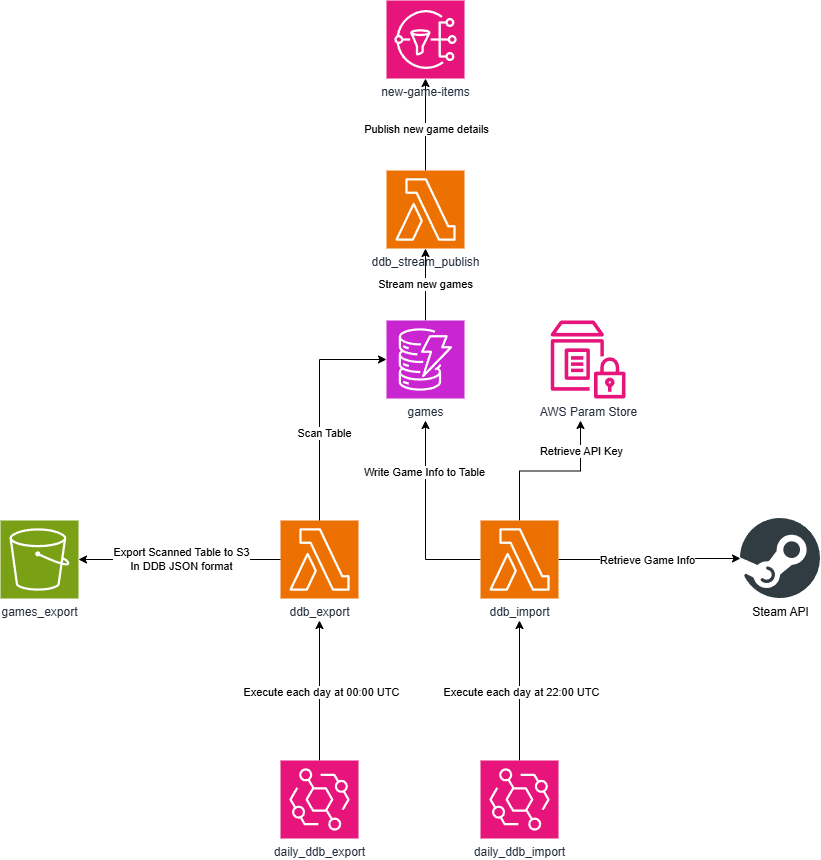

The diagram above was exported from draw.io. Its source (the exported page's mxGraphModel, read from the mxfile embedded in the PNG):
<mxGraphModel dx="1883" dy="2156" grid="1" gridSize="10" guides="1" tooltips="1" connect="1" arrows="1" fold="1" page="1" pageScale="1" pageWidth="827" pageHeight="1169" math="0" shadow="0">
  <root>
    <mxCell id="0" />
    <mxCell id="1" parent="0" />
    <mxCell id="KEWozGnOqUjmBXkbmv5w-20" edge="1" parent="1" source="KEWozGnOqUjmBXkbmv5w-2" style="edgeStyle=orthogonalEdgeStyle;rounded=0;orthogonalLoop=1;jettySize=auto;html=1;exitX=0;exitY=0.5;exitDx=0;exitDy=0;exitPerimeter=0;">
      <mxGeometry relative="1" as="geometry">
        <mxPoint x="375" y="260" as="targetPoint" />
      </mxGeometry>
    </mxCell>
    <mxCell id="KEWozGnOqUjmBXkbmv5w-28" connectable="0" parent="KEWozGnOqUjmBXkbmv5w-20" style="edgeLabel;html=1;align=center;verticalAlign=middle;resizable=0;points=[];" value="Write Game Info to Table" vertex="1">
      <mxGeometry relative="1" x="-0.2429" y="2" as="geometry">
        <mxPoint y="-70" as="offset" />
      </mxGeometry>
    </mxCell>
    <mxCell id="KEWozGnOqUjmBXkbmv5w-26" edge="1" parent="1" source="KEWozGnOqUjmBXkbmv5w-2" style="edgeStyle=orthogonalEdgeStyle;rounded=0;orthogonalLoop=1;jettySize=auto;html=1;entryX=0;entryY=0.5;entryDx=0;entryDy=0;" target="KEWozGnOqUjmBXkbmv5w-25">
      <mxGeometry relative="1" as="geometry" />
    </mxCell>
    <mxCell id="KEWozGnOqUjmBXkbmv5w-27" connectable="0" parent="KEWozGnOqUjmBXkbmv5w-26" style="edgeLabel;html=1;align=center;verticalAlign=middle;resizable=0;points=[];" value="Retrieve Game Info" vertex="1">
      <mxGeometry relative="1" x="0.0442" y="-1" as="geometry">
        <mxPoint x="-7" as="offset" />
      </mxGeometry>
    </mxCell>
    <mxCell id="KEWozGnOqUjmBXkbmv5w-34" edge="1" parent="1" source="KEWozGnOqUjmBXkbmv5w-2" style="edgeStyle=orthogonalEdgeStyle;rounded=0;orthogonalLoop=1;jettySize=auto;html=1;exitX=0.5;exitY=0;exitDx=0;exitDy=0;exitPerimeter=0;">
      <mxGeometry relative="1" as="geometry">
        <mxPoint x="530" y="260" as="targetPoint" />
      </mxGeometry>
    </mxCell>
    <mxCell id="KEWozGnOqUjmBXkbmv5w-35" connectable="0" parent="KEWozGnOqUjmBXkbmv5w-34" style="edgeLabel;html=1;align=center;verticalAlign=middle;resizable=0;points=[];" value="Retrieve API Key" vertex="1">
      <mxGeometry relative="1" x="-0.0289" y="-2" as="geometry">
        <mxPoint x="33" y="-22" as="offset" />
      </mxGeometry>
    </mxCell>
    <mxCell id="KEWozGnOqUjmBXkbmv5w-2" parent="1" style="sketch=0;points=[[0,0,0],[0.25,0,0],[0.5,0,0],[0.75,0,0],[1,0,0],[0,1,0],[0.25,1,0],[0.5,1,0],[0.75,1,0],[1,1,0],[0,0.25,0],[0,0.5,0],[0,0.75,0],[1,0.25,0],[1,0.5,0],[1,0.75,0]];outlineConnect=0;fontColor=#232F3E;fillColor=#ED7100;strokeColor=#ffffff;dashed=0;verticalLabelPosition=bottom;verticalAlign=top;align=center;html=1;fontSize=12;fontStyle=0;aspect=fixed;shape=mxgraph.aws4.resourceIcon;resIcon=mxgraph.aws4.lambda;" value="ddb_import" vertex="1">
      <mxGeometry height="78" width="78" x="430" y="360" as="geometry" />
    </mxCell>
    <mxCell id="KEWozGnOqUjmBXkbmv5w-6" edge="1" parent="1" source="KEWozGnOqUjmBXkbmv5w-5" style="edgeStyle=orthogonalEdgeStyle;rounded=0;orthogonalLoop=1;jettySize=auto;html=1;">
      <mxGeometry relative="1" as="geometry">
        <Array as="points">
          <mxPoint x="469" y="530" />
          <mxPoint x="469" y="530" />
        </Array>
        <mxPoint x="469" y="460" as="targetPoint" />
      </mxGeometry>
    </mxCell>
    <mxCell id="KEWozGnOqUjmBXkbmv5w-7" connectable="0" parent="KEWozGnOqUjmBXkbmv5w-6" style="edgeLabel;html=1;align=center;verticalAlign=middle;resizable=0;points=[];" value="Execute each day at 22:00 UTC" vertex="1">
      <mxGeometry relative="1" x="-0.0082" y="-1" as="geometry">
        <mxPoint as="offset" />
      </mxGeometry>
    </mxCell>
    <mxCell id="KEWozGnOqUjmBXkbmv5w-5" parent="1" style="sketch=0;points=[[0,0,0],[0.25,0,0],[0.5,0,0],[0.75,0,0],[1,0,0],[0,1,0],[0.25,1,0],[0.5,1,0],[0.75,1,0],[1,1,0],[0,0.25,0],[0,0.5,0],[0,0.75,0],[1,0.25,0],[1,0.5,0],[1,0.75,0]];outlineConnect=0;fontColor=#232F3E;fillColor=#E7157B;strokeColor=#ffffff;dashed=0;verticalLabelPosition=bottom;verticalAlign=top;align=center;html=1;fontSize=12;fontStyle=0;aspect=fixed;shape=mxgraph.aws4.resourceIcon;resIcon=mxgraph.aws4.eventbridge;" value="daily_ddb_import" vertex="1">
      <mxGeometry height="78" width="78" x="430" y="600" as="geometry" />
    </mxCell>
    <mxCell id="KEWozGnOqUjmBXkbmv5w-8" parent="1" style="sketch=0;points=[[0,0,0],[0.25,0,0],[0.5,0,0],[0.75,0,0],[1,0,0],[0,1,0],[0.25,1,0],[0.5,1,0],[0.75,1,0],[1,1,0],[0,0.25,0],[0,0.5,0],[0,0.75,0],[1,0.25,0],[1,0.5,0],[1,0.75,0]];outlineConnect=0;fontColor=#232F3E;fillColor=#ED7100;strokeColor=#ffffff;dashed=0;verticalLabelPosition=bottom;verticalAlign=top;align=center;html=1;fontSize=12;fontStyle=0;aspect=fixed;shape=mxgraph.aws4.resourceIcon;resIcon=mxgraph.aws4.lambda;" value="ddb_export" vertex="1">
      <mxGeometry height="78" width="78" x="230" y="360" as="geometry" />
    </mxCell>
    <mxCell id="KEWozGnOqUjmBXkbmv5w-9" edge="1" parent="1" source="KEWozGnOqUjmBXkbmv5w-11" style="edgeStyle=orthogonalEdgeStyle;rounded=0;orthogonalLoop=1;jettySize=auto;html=1;">
      <mxGeometry relative="1" as="geometry">
        <Array as="points">
          <mxPoint x="269" y="530" />
          <mxPoint x="269" y="530" />
        </Array>
        <mxPoint x="269" y="460" as="targetPoint" />
      </mxGeometry>
    </mxCell>
    <mxCell id="KEWozGnOqUjmBXkbmv5w-10" connectable="0" parent="KEWozGnOqUjmBXkbmv5w-9" style="edgeLabel;html=1;align=center;verticalAlign=middle;resizable=0;points=[];" value="Execute each day at 00:00 UTC" vertex="1">
      <mxGeometry relative="1" x="-0.0082" y="-1" as="geometry">
        <mxPoint as="offset" />
      </mxGeometry>
    </mxCell>
    <mxCell id="KEWozGnOqUjmBXkbmv5w-11" parent="1" style="sketch=0;points=[[0,0,0],[0.25,0,0],[0.5,0,0],[0.75,0,0],[1,0,0],[0,1,0],[0.25,1,0],[0.5,1,0],[0.75,1,0],[1,1,0],[0,0.25,0],[0,0.5,0],[0,0.75,0],[1,0.25,0],[1,0.5,0],[1,0.75,0]];outlineConnect=0;fontColor=#232F3E;fillColor=#E7157B;strokeColor=#ffffff;dashed=0;verticalLabelPosition=bottom;verticalAlign=top;align=center;html=1;fontSize=12;fontStyle=0;aspect=fixed;shape=mxgraph.aws4.resourceIcon;resIcon=mxgraph.aws4.eventbridge;" value="daily_ddb_export" vertex="1">
      <mxGeometry height="78" width="78" x="230" y="600" as="geometry" />
    </mxCell>
    <mxCell id="_bYASgcG423UyPhXTblg-2" edge="1" parent="1" source="KEWozGnOqUjmBXkbmv5w-12" style="edgeStyle=orthogonalEdgeStyle;rounded=0;orthogonalLoop=1;jettySize=auto;html=1;" target="_bYASgcG423UyPhXTblg-1" value="Stream new games">
      <mxGeometry relative="1" as="geometry" />
    </mxCell>
    <mxCell id="KEWozGnOqUjmBXkbmv5w-12" parent="1" style="sketch=0;points=[[0,0,0],[0.25,0,0],[0.5,0,0],[0.75,0,0],[1,0,0],[0,1,0],[0.25,1,0],[0.5,1,0],[0.75,1,0],[1,1,0],[0,0.25,0],[0,0.5,0],[0,0.75,0],[1,0.25,0],[1,0.5,0],[1,0.75,0]];outlineConnect=0;fontColor=#232F3E;fillColor=#C925D1;strokeColor=#ffffff;dashed=0;verticalLabelPosition=bottom;verticalAlign=top;align=center;html=1;fontSize=12;fontStyle=0;aspect=fixed;shape=mxgraph.aws4.resourceIcon;resIcon=mxgraph.aws4.dynamodb;" value="games" vertex="1">
      <mxGeometry height="78" width="78" x="336" y="160" as="geometry" />
    </mxCell>
    <mxCell id="KEWozGnOqUjmBXkbmv5w-13" parent="1" style="sketch=0;points=[[0,0,0],[0.25,0,0],[0.5,0,0],[0.75,0,0],[1,0,0],[0,1,0],[0.25,1,0],[0.5,1,0],[0.75,1,0],[1,1,0],[0,0.25,0],[0,0.5,0],[0,0.75,0],[1,0.25,0],[1,0.5,0],[1,0.75,0]];outlineConnect=0;fontColor=#232F3E;fillColor=#7AA116;strokeColor=#ffffff;dashed=0;verticalLabelPosition=bottom;verticalAlign=top;align=center;html=1;fontSize=12;fontStyle=0;aspect=fixed;shape=mxgraph.aws4.resourceIcon;resIcon=mxgraph.aws4.s3;" value="games_export" vertex="1">
      <mxGeometry height="78" width="78" x="-50" y="360" as="geometry" />
    </mxCell>
    <mxCell id="KEWozGnOqUjmBXkbmv5w-15" edge="1" parent="1" source="KEWozGnOqUjmBXkbmv5w-8" style="edgeStyle=orthogonalEdgeStyle;rounded=0;orthogonalLoop=1;jettySize=auto;html=1;entryX=0;entryY=0.5;entryDx=0;entryDy=0;entryPerimeter=0;exitX=0.5;exitY=0;exitDx=0;exitDy=0;exitPerimeter=0;" target="KEWozGnOqUjmBXkbmv5w-12">
      <mxGeometry relative="1" as="geometry" />
    </mxCell>
    <mxCell id="KEWozGnOqUjmBXkbmv5w-29" connectable="0" parent="KEWozGnOqUjmBXkbmv5w-15" style="edgeLabel;html=1;align=center;verticalAlign=middle;resizable=0;points=[];" value="Scan Table" vertex="1">
      <mxGeometry relative="1" x="-0.2296" y="-4" as="geometry">
        <mxPoint as="offset" />
      </mxGeometry>
    </mxCell>
    <mxCell id="KEWozGnOqUjmBXkbmv5w-21" edge="1" parent="1" source="KEWozGnOqUjmBXkbmv5w-8" style="edgeStyle=orthogonalEdgeStyle;rounded=0;orthogonalLoop=1;jettySize=auto;html=1;entryX=1;entryY=0.5;entryDx=0;entryDy=0;entryPerimeter=0;" target="KEWozGnOqUjmBXkbmv5w-13">
      <mxGeometry relative="1" as="geometry" />
    </mxCell>
    <mxCell id="KEWozGnOqUjmBXkbmv5w-30" connectable="0" parent="KEWozGnOqUjmBXkbmv5w-21" style="edgeLabel;html=1;align=center;verticalAlign=middle;resizable=0;points=[];" value="Export Scanned Table to S3 &lt;br&gt;In DDB JSON format" vertex="1">
      <mxGeometry relative="1" x="0.1519" y="-4" as="geometry">
        <mxPoint x="16" y="3" as="offset" />
      </mxGeometry>
    </mxCell>
    <mxCell id="KEWozGnOqUjmBXkbmv5w-25" parent="1" style="shape=image;html=1;verticalAlign=top;verticalLabelPosition=bottom;labelBackgroundColor=#ffffff;imageAspect=0;aspect=fixed;image=https://icons.diagrams.net/icon-cache1/Social_Media-2656/social_media_social_media_logo_steam-1487.svg" value="Steam API" vertex="1">
      <mxGeometry height="80" width="80" x="690" y="358" as="geometry" />
    </mxCell>
    <mxCell id="KEWozGnOqUjmBXkbmv5w-32" parent="1" style="sketch=0;outlineConnect=0;fontColor=#232F3E;gradientColor=none;fillColor=#E7157B;strokeColor=none;dashed=0;verticalLabelPosition=bottom;verticalAlign=top;align=center;html=1;fontSize=12;fontStyle=0;aspect=fixed;pointerEvents=1;shape=mxgraph.aws4.parameter_store;" value="AWS Param Store" vertex="1">
      <mxGeometry height="78" width="75" x="500" y="160" as="geometry" />
    </mxCell>
    <mxCell id="_bYASgcG423UyPhXTblg-4" edge="1" parent="1" source="_bYASgcG423UyPhXTblg-1" style="edgeStyle=orthogonalEdgeStyle;rounded=0;orthogonalLoop=1;jettySize=auto;html=1;entryX=0.5;entryY=1;entryDx=0;entryDy=0;entryPerimeter=0;" target="_bYASgcG423UyPhXTblg-3">
      <mxGeometry relative="1" as="geometry">
        <mxPoint x="375" y="-80" as="targetPoint" />
      </mxGeometry>
    </mxCell>
    <mxCell id="_bYASgcG423UyPhXTblg-7" connectable="0" parent="_bYASgcG423UyPhXTblg-4" style="edgeLabel;html=1;align=center;verticalAlign=middle;resizable=0;points=[];" value="Publish new game details" vertex="1">
      <mxGeometry relative="1" x="-0.5962" y="-3" as="geometry">
        <mxPoint x="-3" y="-23" as="offset" />
      </mxGeometry>
    </mxCell>
    <mxCell id="_bYASgcG423UyPhXTblg-1" parent="1" style="sketch=0;points=[[0,0,0],[0.25,0,0],[0.5,0,0],[0.75,0,0],[1,0,0],[0,1,0],[0.25,1,0],[0.5,1,0],[0.75,1,0],[1,1,0],[0,0.25,0],[0,0.5,0],[0,0.75,0],[1,0.25,0],[1,0.5,0],[1,0.75,0]];outlineConnect=0;fontColor=#232F3E;fillColor=#ED7100;strokeColor=#ffffff;dashed=0;verticalLabelPosition=bottom;verticalAlign=top;align=center;html=1;fontSize=12;fontStyle=0;aspect=fixed;shape=mxgraph.aws4.resourceIcon;resIcon=mxgraph.aws4.lambda;" value="ddb_stream_publish" vertex="1">
      <mxGeometry height="78" width="78" x="336" y="10" as="geometry" />
    </mxCell>
    <mxCell id="_bYASgcG423UyPhXTblg-3" parent="1" style="sketch=0;points=[[0,0,0],[0.25,0,0],[0.5,0,0],[0.75,0,0],[1,0,0],[0,1,0],[0.25,1,0],[0.5,1,0],[0.75,1,0],[1,1,0],[0,0.25,0],[0,0.5,0],[0,0.75,0],[1,0.25,0],[1,0.5,0],[1,0.75,0]];outlineConnect=0;fontColor=#232F3E;fillColor=#E7157B;strokeColor=#ffffff;dashed=0;verticalLabelPosition=bottom;verticalAlign=top;align=center;html=1;fontSize=12;fontStyle=0;aspect=fixed;shape=mxgraph.aws4.resourceIcon;resIcon=mxgraph.aws4.sns;" value="new-game-items" vertex="1">
      <mxGeometry height="78" width="78" x="336" y="-160" as="geometry" />
    </mxCell>
  </root>
</mxGraphModel>